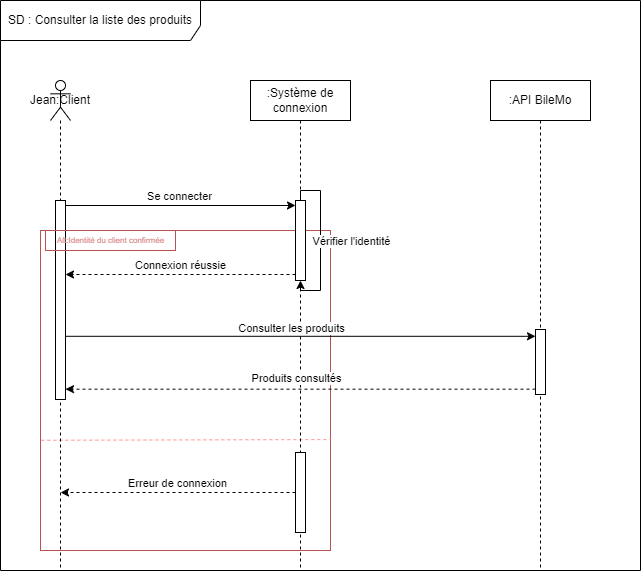

The diagram above was exported from draw.io. Its source (the exported page's mxGraphModel, read from the mxfile embedded in the PNG):
<mxGraphModel dx="2074" dy="1098" grid="1" gridSize="10" guides="1" tooltips="1" connect="1" arrows="1" fold="1" page="1" pageScale="1" pageWidth="850" pageHeight="1100" math="0" shadow="0">
  <root>
    <mxCell id="0" />
    <mxCell id="1" parent="0" />
    <mxCell id="XH4QbvNFhtn40Xqlw8ON-10" value="" style="rounded=0;whiteSpace=wrap;html=1;fillColor=none;strokeColor=#b85450;" parent="1" vertex="1">
      <mxGeometry x="120" y="310" width="290" height="320" as="geometry" />
    </mxCell>
    <mxCell id="XH4QbvNFhtn40Xqlw8ON-14" value="" style="endArrow=none;endSize=12;dashed=1;html=1;rounded=0;exitX=0.004;exitY=0.861;exitDx=0;exitDy=0;exitPerimeter=0;strokeColor=#FF9999;endFill=0;entryX=1;entryY=0.821;entryDx=0;entryDy=0;entryPerimeter=0;" parent="1" edge="1">
      <mxGeometry width="160" relative="1" as="geometry">
        <mxPoint x="120.83999999999992" y="519.7549999999999" as="sourcePoint" />
        <mxPoint x="410" y="519.0749999999998" as="targetPoint" />
      </mxGeometry>
    </mxCell>
    <mxCell id="3ifhk_15LhZ3aUZiaHkP-1" value="SD : Consulter la liste des produits" style="shape=umlFrame;whiteSpace=wrap;html=1;pointerEvents=0;width=200;height=40;" parent="1" vertex="1">
      <mxGeometry x="80" y="80" width="640" height="570" as="geometry" />
    </mxCell>
    <mxCell id="3ifhk_15LhZ3aUZiaHkP-2" value="Jean:Client" style="shape=umlLifeline;perimeter=lifelinePerimeter;whiteSpace=wrap;html=1;container=1;dropTarget=0;collapsible=0;recursiveResize=0;outlineConnect=0;portConstraint=eastwest;newEdgeStyle={&quot;curved&quot;:0,&quot;rounded&quot;:0};participant=umlActor;size=40;" parent="1" vertex="1">
      <mxGeometry x="130" y="160" width="20" height="490" as="geometry" />
    </mxCell>
    <mxCell id="3ifhk_15LhZ3aUZiaHkP-23" value="" style="html=1;points=[[0,0,0,0,5],[0,1,0,0,-5],[1,0,0,0,5],[1,1,0,0,-5]];perimeter=orthogonalPerimeter;outlineConnect=0;targetShapes=umlLifeline;portConstraint=eastwest;newEdgeStyle={&quot;curved&quot;:0,&quot;rounded&quot;:0};" parent="3ifhk_15LhZ3aUZiaHkP-2" vertex="1">
      <mxGeometry x="5" y="120" width="10" height="199" as="geometry" />
    </mxCell>
    <mxCell id="3ifhk_15LhZ3aUZiaHkP-3" value=":Système de connexion" style="shape=umlLifeline;perimeter=lifelinePerimeter;whiteSpace=wrap;html=1;container=1;dropTarget=0;collapsible=0;recursiveResize=0;outlineConnect=0;portConstraint=eastwest;newEdgeStyle={&quot;curved&quot;:0,&quot;rounded&quot;:0};" parent="1" vertex="1">
      <mxGeometry x="330" y="160" width="100" height="490" as="geometry" />
    </mxCell>
    <mxCell id="3ifhk_15LhZ3aUZiaHkP-10" value="" style="html=1;points=[[0,0,0,0,5],[0,1,0,0,-5],[1,0,0,0,5],[1,1,0,0,-5]];perimeter=orthogonalPerimeter;outlineConnect=0;targetShapes=umlLifeline;portConstraint=eastwest;newEdgeStyle={&quot;curved&quot;:0,&quot;rounded&quot;:0};" parent="3ifhk_15LhZ3aUZiaHkP-3" vertex="1">
      <mxGeometry x="45" y="120" width="10" height="80" as="geometry" />
    </mxCell>
    <mxCell id="XH4QbvNFhtn40Xqlw8ON-1" style="edgeStyle=orthogonalEdgeStyle;rounded=0;orthogonalLoop=1;jettySize=auto;html=1;curved=0;" parent="3ifhk_15LhZ3aUZiaHkP-3" target="3ifhk_15LhZ3aUZiaHkP-10" edge="1">
      <mxGeometry relative="1" as="geometry">
        <mxPoint x="50" y="120" as="sourcePoint" />
        <mxPoint x="55" y="208" as="targetPoint" />
        <Array as="points">
          <mxPoint x="50" y="110" />
          <mxPoint x="70" y="110" />
          <mxPoint x="70" y="210" />
          <mxPoint x="50" y="210" />
        </Array>
      </mxGeometry>
    </mxCell>
    <mxCell id="XH4QbvNFhtn40Xqlw8ON-2" value="Vérifier l'identité" style="edgeLabel;html=1;align=center;verticalAlign=middle;resizable=0;points=[];" parent="XH4QbvNFhtn40Xqlw8ON-1" vertex="1" connectable="0">
      <mxGeometry x="-0.0375" relative="1" as="geometry">
        <mxPoint x="30" y="3" as="offset" />
      </mxGeometry>
    </mxCell>
    <mxCell id="XH4QbvNFhtn40Xqlw8ON-19" value="" style="html=1;points=[[0,0,0,0,5],[0,1,0,0,-5],[1,0,0,0,5],[1,1,0,0,-5]];perimeter=orthogonalPerimeter;outlineConnect=0;targetShapes=umlLifeline;portConstraint=eastwest;newEdgeStyle={&quot;curved&quot;:0,&quot;rounded&quot;:0};" parent="3ifhk_15LhZ3aUZiaHkP-3" vertex="1">
      <mxGeometry x="45" y="372" width="10" height="80" as="geometry" />
    </mxCell>
    <mxCell id="3ifhk_15LhZ3aUZiaHkP-4" value=":API BileMo" style="shape=umlLifeline;perimeter=lifelinePerimeter;whiteSpace=wrap;html=1;container=1;dropTarget=0;collapsible=0;recursiveResize=0;outlineConnect=0;portConstraint=eastwest;newEdgeStyle={&quot;curved&quot;:0,&quot;rounded&quot;:0};" parent="1" vertex="1">
      <mxGeometry x="570" y="160" width="100" height="490" as="geometry" />
    </mxCell>
    <mxCell id="3ifhk_15LhZ3aUZiaHkP-6" value="" style="html=1;points=[[0,0,0,0,5],[0,1,0,0,-5],[1,0,0,0,5],[1,1,0,0,-5]];perimeter=orthogonalPerimeter;outlineConnect=0;targetShapes=umlLifeline;portConstraint=eastwest;newEdgeStyle={&quot;curved&quot;:0,&quot;rounded&quot;:0};" parent="3ifhk_15LhZ3aUZiaHkP-4" vertex="1">
      <mxGeometry x="45" y="249" width="10" height="65" as="geometry" />
    </mxCell>
    <mxCell id="3ifhk_15LhZ3aUZiaHkP-7" style="rounded=0;orthogonalLoop=1;jettySize=auto;html=1;entryX=0;entryY=0;entryDx=0;entryDy=5;entryPerimeter=0;exitX=1;exitY=0;exitDx=0;exitDy=5;exitPerimeter=0;" parent="1" source="3ifhk_15LhZ3aUZiaHkP-23" target="3ifhk_15LhZ3aUZiaHkP-10" edge="1">
      <mxGeometry relative="1" as="geometry">
        <mxPoint x="150" y="270" as="sourcePoint" />
        <mxPoint x="295" y="270" as="targetPoint" />
      </mxGeometry>
    </mxCell>
    <mxCell id="3ifhk_15LhZ3aUZiaHkP-9" value="Se connecter" style="edgeLabel;html=1;align=center;verticalAlign=middle;resizable=0;points=[];" parent="3ifhk_15LhZ3aUZiaHkP-7" vertex="1" connectable="0">
      <mxGeometry x="-0.0169" y="-1" relative="1" as="geometry">
        <mxPoint y="-11" as="offset" />
      </mxGeometry>
    </mxCell>
    <mxCell id="3ifhk_15LhZ3aUZiaHkP-12" style="rounded=0;orthogonalLoop=1;jettySize=auto;html=1;exitX=0;exitY=1;exitDx=0;exitDy=-5;exitPerimeter=0;dashed=1;" parent="1" edge="1">
      <mxGeometry relative="1" as="geometry">
        <mxPoint x="375" y="354" as="sourcePoint" />
        <mxPoint x="145" y="354" as="targetPoint" />
      </mxGeometry>
    </mxCell>
    <mxCell id="3ifhk_15LhZ3aUZiaHkP-14" value="Connexion réussie" style="edgeLabel;html=1;align=center;verticalAlign=middle;resizable=0;points=[];" parent="3ifhk_15LhZ3aUZiaHkP-12" vertex="1" connectable="0">
      <mxGeometry x="0.1054" y="3" relative="1" as="geometry">
        <mxPoint x="11" y="-13" as="offset" />
      </mxGeometry>
    </mxCell>
    <mxCell id="3ifhk_15LhZ3aUZiaHkP-21" style="rounded=0;orthogonalLoop=1;jettySize=auto;html=1;" parent="1" edge="1">
      <mxGeometry relative="1" as="geometry">
        <mxPoint x="145" y="415.8" as="sourcePoint" />
        <mxPoint x="615" y="415.8" as="targetPoint" />
      </mxGeometry>
    </mxCell>
    <mxCell id="3ifhk_15LhZ3aUZiaHkP-22" value="Consulter les produits" style="edgeLabel;html=1;align=center;verticalAlign=middle;resizable=0;points=[];" parent="3ifhk_15LhZ3aUZiaHkP-21" vertex="1" connectable="0">
      <mxGeometry x="-0.1738" y="-2" relative="1" as="geometry">
        <mxPoint x="31" y="-10" as="offset" />
      </mxGeometry>
    </mxCell>
    <mxCell id="XH4QbvNFhtn40Xqlw8ON-22" style="rounded=0;orthogonalLoop=1;jettySize=auto;html=1;dashed=1;" parent="1" source="XH4QbvNFhtn40Xqlw8ON-19" edge="1">
      <mxGeometry relative="1" as="geometry">
        <mxPoint x="290" y="572" as="sourcePoint" />
        <mxPoint x="140" y="572" as="targetPoint" />
      </mxGeometry>
    </mxCell>
    <mxCell id="XH4QbvNFhtn40Xqlw8ON-23" value="Erreur de connexion" style="edgeLabel;html=1;align=center;verticalAlign=middle;resizable=0;points=[];" parent="XH4QbvNFhtn40Xqlw8ON-22" vertex="1" connectable="0">
      <mxGeometry x="0.1054" y="3" relative="1" as="geometry">
        <mxPoint x="11" y="-13" as="offset" />
      </mxGeometry>
    </mxCell>
    <mxCell id="2gW9bqpExKbYKmnwV7pb-1" style="rounded=0;orthogonalLoop=1;jettySize=auto;html=1;dashed=1;" parent="1" edge="1">
      <mxGeometry relative="1" as="geometry">
        <mxPoint x="615" y="468.65999999999997" as="sourcePoint" />
        <mxPoint x="145" y="468.65999999999985" as="targetPoint" />
      </mxGeometry>
    </mxCell>
    <mxCell id="2gW9bqpExKbYKmnwV7pb-2" value="Produits consultés" style="edgeLabel;html=1;align=center;verticalAlign=middle;resizable=0;points=[];" parent="2gW9bqpExKbYKmnwV7pb-1" vertex="1" connectable="0">
      <mxGeometry x="0.485" y="-1" relative="1" as="geometry">
        <mxPoint x="109" y="-10" as="offset" />
      </mxGeometry>
    </mxCell>
    <mxCell id="XH4QbvNFhtn40Xqlw8ON-11" value="Alt:Identité du client confirmée" style="text;html=1;align=center;verticalAlign=middle;resizable=0;points=[];autosize=1;strokeColor=#b85450;fillColor=none;fontColor=#d98787;fontSize=8;" parent="1" vertex="1">
      <mxGeometry x="125" y="310" width="130" height="20" as="geometry" />
    </mxCell>
  </root>
</mxGraphModel>